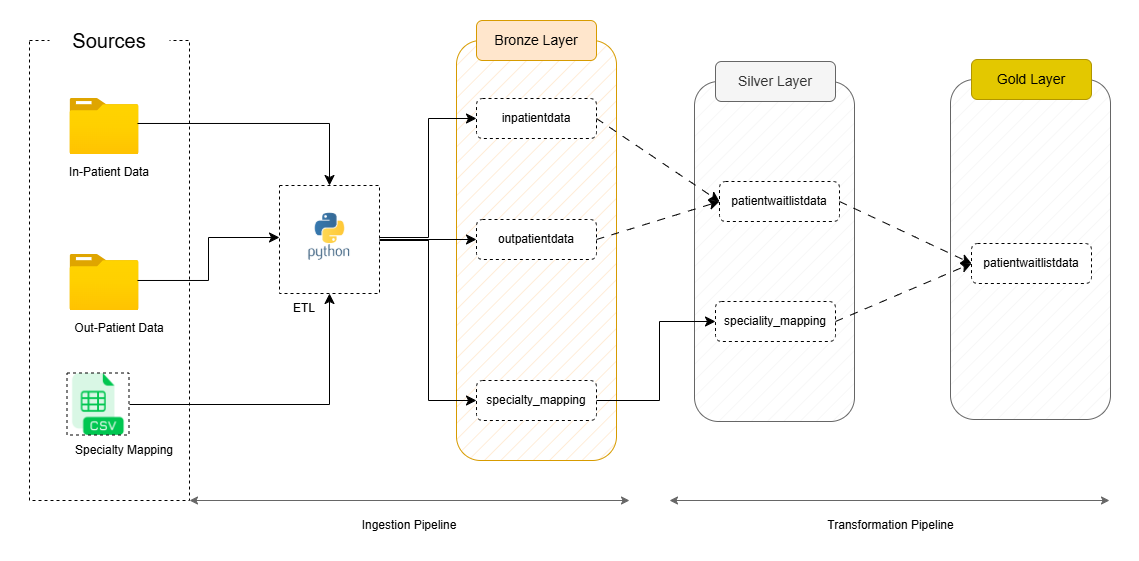

The diagram above was exported from draw.io. Its source (the exported page's mxGraphModel, read from the mxfile embedded in the PNG):
<mxGraphModel dx="1426" dy="849" grid="1" gridSize="10" guides="1" tooltips="1" connect="1" arrows="1" fold="1" page="1" pageScale="1" pageWidth="850" pageHeight="1100" math="0" shadow="0">
  <root>
    <mxCell id="0" />
    <mxCell id="1" parent="0" />
    <mxCell id="s0LoFs3lYAyKrSMye24a-1" value="" style="rounded=1;whiteSpace=wrap;html=1;fillColor=#f5f5f5;strokeColor=#666666;fillStyle=hatch;fontColor=#333333;" parent="1" vertex="1">
      <mxGeometry x="961" y="179" width="160" height="340" as="geometry" />
    </mxCell>
    <mxCell id="s0LoFs3lYAyKrSMye24a-2" value="" style="rounded=0;whiteSpace=wrap;html=1;fillColor=none;dashed=1;" parent="1" vertex="1">
      <mxGeometry x="40" y="140" width="160" height="460" as="geometry" />
    </mxCell>
    <mxCell id="s0LoFs3lYAyKrSMye24a-3" value="Sources" style="rounded=0;whiteSpace=wrap;html=1;fontSize=20;strokeColor=none;" parent="1" vertex="1">
      <mxGeometry x="60" y="120" width="120" height="40" as="geometry" />
    </mxCell>
    <mxCell id="s0LoFs3lYAyKrSMye24a-7" value="" style="rounded=1;whiteSpace=wrap;html=1;fillColor=#ffe6cc;strokeColor=#d79b00;fillStyle=hatch;" parent="1" vertex="1">
      <mxGeometry x="467" y="140" width="160" height="420" as="geometry" />
    </mxCell>
    <mxCell id="s0LoFs3lYAyKrSMye24a-8" style="edgeStyle=none;curved=1;rounded=0;orthogonalLoop=1;jettySize=auto;html=1;exitX=0.5;exitY=0;exitDx=0;exitDy=0;fontSize=12;startSize=8;endSize=8;" parent="1" edge="1">
      <mxGeometry relative="1" as="geometry">
        <mxPoint x="547" y="140" as="sourcePoint" />
        <mxPoint x="547" y="140" as="targetPoint" />
      </mxGeometry>
    </mxCell>
    <mxCell id="s0LoFs3lYAyKrSMye24a-9" value="Bronze Layer" style="rounded=1;whiteSpace=wrap;html=1;fontSize=14;strokeColor=#d79b00;fillColor=#ffe6cc;fillStyle=solid;" parent="1" vertex="1">
      <mxGeometry x="487" y="120" width="120" height="40" as="geometry" />
    </mxCell>
    <mxCell id="s0LoFs3lYAyKrSMye24a-12" value="inpatientdata" style="rounded=1;whiteSpace=wrap;html=1;fontSize=12;strokeColor=default;dashed=1;" parent="1" vertex="1">
      <mxGeometry x="487" y="198" width="120" height="40" as="geometry" />
    </mxCell>
    <mxCell id="s0LoFs3lYAyKrSMye24a-22" value="outpatientdata" style="rounded=1;whiteSpace=wrap;html=1;fontSize=12;strokeColor=default;dashed=1;" parent="1" vertex="1">
      <mxGeometry x="487" y="319" width="120" height="40" as="geometry" />
    </mxCell>
    <mxCell id="s0LoFs3lYAyKrSMye24a-23" value="" style="group;shadow=0;" parent="1" connectable="0" vertex="1">
      <mxGeometry x="30.5" y="198" width="119" height="56" as="geometry" />
    </mxCell>
    <mxCell id="s0LoFs3lYAyKrSMye24a-24" value="" style="image;aspect=fixed;html=1;points=[];align=center;fontSize=12;image=img/lib/azure2/general/Folder_Blank.svg;" parent="s0LoFs3lYAyKrSMye24a-23" vertex="1">
      <mxGeometry x="50" width="69" height="56.00000000000001" as="geometry" />
    </mxCell>
    <mxCell id="s0LoFs3lYAyKrSMye24a-26" value="" style="group;shadow=0;" parent="1" connectable="0" vertex="1">
      <mxGeometry x="30.5" y="354" width="119" height="56" as="geometry" />
    </mxCell>
    <mxCell id="s0LoFs3lYAyKrSMye24a-27" value="" style="image;aspect=fixed;html=1;points=[];align=center;fontSize=12;image=img/lib/azure2/general/Folder_Blank.svg;" parent="s0LoFs3lYAyKrSMye24a-26" vertex="1">
      <mxGeometry x="50" width="69" height="56.00000000000001" as="geometry" />
    </mxCell>
    <mxCell id="s0LoFs3lYAyKrSMye24a-32" value="" style="rounded=1;whiteSpace=wrap;html=1;fillColor=#f5f5f5;strokeColor=#666666;fillStyle=hatch;fontColor=#333333;" parent="1" vertex="1">
      <mxGeometry x="705" y="181" width="160" height="340" as="geometry" />
    </mxCell>
    <mxCell id="s0LoFs3lYAyKrSMye24a-33" value="Silver Layer" style="rounded=1;whiteSpace=wrap;html=1;fontSize=14;strokeColor=#666666;fillColor=#f5f5f5;fillStyle=solid;fontColor=#333333;" parent="1" vertex="1">
      <mxGeometry x="726" y="161" width="120" height="40" as="geometry" />
    </mxCell>
    <mxCell id="s0LoFs3lYAyKrSMye24a-44" style="edgeStyle=none;curved=1;rounded=0;orthogonalLoop=1;jettySize=auto;html=1;fontSize=12;startSize=8;endSize=8;flowAnimation=1;exitX=1;exitY=0.5;exitDx=0;exitDy=0;entryX=0;entryY=0.5;entryDx=0;entryDy=0;" parent="1" edge="1" target="QCgAyk4m9EnlGu2oZPsg-12" source="s0LoFs3lYAyKrSMye24a-12">
      <mxGeometry relative="1" as="geometry">
        <mxPoint x="660.0048453608249" y="707" as="sourcePoint" />
        <mxPoint x="720" y="240" as="targetPoint" />
      </mxGeometry>
    </mxCell>
    <mxCell id="s0LoFs3lYAyKrSMye24a-47" value="patientwaitlistdata" style="rounded=1;whiteSpace=wrap;html=1;fontSize=12;strokeColor=default;dashed=1;" parent="1" vertex="1">
      <mxGeometry x="982" y="343" width="120" height="40" as="geometry" />
    </mxCell>
    <mxCell id="s0LoFs3lYAyKrSMye24a-49" value="Gold Layer" style="rounded=1;whiteSpace=wrap;html=1;fontSize=14;strokeColor=#B09500;fillColor=#e3c800;fillStyle=solid;fontColor=#000000;" parent="1" vertex="1">
      <mxGeometry x="982" y="159" width="120" height="40" as="geometry" />
    </mxCell>
    <mxCell id="s0LoFs3lYAyKrSMye24a-25" value="In-Patient Data" style="rounded=0;whiteSpace=wrap;html=1;strokeColor=none;dashed=1;fillColor=none;" parent="1" vertex="1">
      <mxGeometry x="76" y="259" width="88" height="26" as="geometry" />
    </mxCell>
    <mxCell id="s2iKyAuZyi3U2HRprO1R-1" value="Out-Patient Data" style="rounded=0;whiteSpace=wrap;html=1;strokeColor=none;dashed=1;fillColor=none;" parent="1" vertex="1">
      <mxGeometry x="80" y="415" width="100" height="26" as="geometry" />
    </mxCell>
    <mxCell id="QCgAyk4m9EnlGu2oZPsg-1" value="" style="group" parent="1" vertex="1" connectable="0">
      <mxGeometry x="290" y="285" width="100" height="108" as="geometry" />
    </mxCell>
    <mxCell id="QCgAyk4m9EnlGu2oZPsg-2" value="" style="rounded=0;whiteSpace=wrap;html=1;dashed=1;" parent="QCgAyk4m9EnlGu2oZPsg-1" vertex="1">
      <mxGeometry width="100" height="108" as="geometry" />
    </mxCell>
    <mxCell id="QCgAyk4m9EnlGu2oZPsg-3" value="" style="shape=image;verticalLabelPosition=bottom;labelBackgroundColor=default;verticalAlign=top;aspect=fixed;imageAspect=0;image=data:image/png,(base64 omitted: 14720 chars);" parent="QCgAyk4m9EnlGu2oZPsg-1" vertex="1">
      <mxGeometry y="27" width="100" height="50" as="geometry" />
    </mxCell>
    <mxCell id="QCgAyk4m9EnlGu2oZPsg-4" value="ETL" style="text;html=1;whiteSpace=wrap;strokeColor=none;fillColor=none;align=center;verticalAlign=middle;rounded=0;" parent="1" vertex="1">
      <mxGeometry x="290" y="393" width="50" height="30" as="geometry" />
    </mxCell>
    <mxCell id="QCgAyk4m9EnlGu2oZPsg-8" value="" style="edgeStyle=elbowEdgeStyle;elbow=horizontal;endArrow=classic;html=1;curved=0;rounded=0;endSize=8;startSize=8;exitX=0.978;exitY=0.446;exitDx=0;exitDy=0;exitPerimeter=0;entryX=0.5;entryY=0;entryDx=0;entryDy=0;" parent="1" source="s0LoFs3lYAyKrSMye24a-24" target="QCgAyk4m9EnlGu2oZPsg-2" edge="1">
      <mxGeometry width="50" height="50" relative="1" as="geometry">
        <mxPoint x="700" y="370" as="sourcePoint" />
        <mxPoint x="350" y="270" as="targetPoint" />
        <Array as="points">
          <mxPoint x="340" y="240" />
        </Array>
      </mxGeometry>
    </mxCell>
    <mxCell id="QCgAyk4m9EnlGu2oZPsg-9" value="" style="edgeStyle=elbowEdgeStyle;elbow=horizontal;endArrow=classic;html=1;curved=0;rounded=0;endSize=8;startSize=8;exitX=0.978;exitY=0.464;exitDx=0;exitDy=0;exitPerimeter=0;entryX=0;entryY=0.5;entryDx=0;entryDy=0;" parent="1" source="s0LoFs3lYAyKrSMye24a-27" edge="1" target="QCgAyk4m9EnlGu2oZPsg-3">
      <mxGeometry width="50" height="50" relative="1" as="geometry">
        <mxPoint x="700" y="370" as="sourcePoint" />
        <mxPoint x="290" y="320" as="targetPoint" />
      </mxGeometry>
    </mxCell>
    <mxCell id="QCgAyk4m9EnlGu2oZPsg-10" value="" style="edgeStyle=elbowEdgeStyle;elbow=horizontal;endArrow=classic;html=1;curved=0;rounded=0;endSize=8;startSize=8;exitX=1;exitY=0.5;exitDx=0;exitDy=0;entryX=0;entryY=0.5;entryDx=0;entryDy=0;" parent="1" source="QCgAyk4m9EnlGu2oZPsg-3" target="s0LoFs3lYAyKrSMye24a-12" edge="1">
      <mxGeometry width="50" height="50" relative="1" as="geometry">
        <mxPoint x="700" y="370" as="sourcePoint" />
        <mxPoint x="750" y="320" as="targetPoint" />
      </mxGeometry>
    </mxCell>
    <mxCell id="QCgAyk4m9EnlGu2oZPsg-11" value="" style="edgeStyle=elbowEdgeStyle;elbow=horizontal;endArrow=classic;html=1;curved=0;rounded=0;endSize=8;startSize=8;entryX=0;entryY=0.5;entryDx=0;entryDy=0;" parent="1" target="s0LoFs3lYAyKrSMye24a-22" edge="1">
      <mxGeometry width="50" height="50" relative="1" as="geometry">
        <mxPoint x="390" y="340" as="sourcePoint" />
        <mxPoint x="727" y="510" as="targetPoint" />
      </mxGeometry>
    </mxCell>
    <mxCell id="QCgAyk4m9EnlGu2oZPsg-12" value="patientwaitlistdata" style="rounded=1;whiteSpace=wrap;html=1;fontSize=12;strokeColor=default;dashed=1;" parent="1" vertex="1">
      <mxGeometry x="730" y="281" width="120" height="40" as="geometry" />
    </mxCell>
    <mxCell id="CE4Nb6gEbjHHFaVXeKKv-1" style="edgeStyle=none;curved=1;rounded=0;orthogonalLoop=1;jettySize=auto;html=1;fontSize=12;startSize=8;endSize=8;flowAnimation=1;exitX=1;exitY=0.5;exitDx=0;exitDy=0;entryX=0;entryY=0.5;entryDx=0;entryDy=0;" edge="1" parent="1" source="s0LoFs3lYAyKrSMye24a-22" target="QCgAyk4m9EnlGu2oZPsg-12">
      <mxGeometry relative="1" as="geometry">
        <mxPoint x="840" y="610" as="sourcePoint" />
        <mxPoint x="953" y="610" as="targetPoint" />
      </mxGeometry>
    </mxCell>
    <mxCell id="CE4Nb6gEbjHHFaVXeKKv-2" value="" style="shape=image;verticalLabelPosition=bottom;labelBackgroundColor=default;verticalAlign=top;aspect=fixed;imageAspect=0;image=data:image/png,(base64 omitted: 29516 chars);imageBorder=default;dashed=1;" vertex="1" parent="1">
      <mxGeometry x="78" y="473" width="62" height="62" as="geometry" />
    </mxCell>
    <mxCell id="CE4Nb6gEbjHHFaVXeKKv-3" value="Specialty Mapping" style="rounded=0;whiteSpace=wrap;html=1;strokeColor=none;dashed=1;fillColor=none;" vertex="1" parent="1">
      <mxGeometry x="80" y="537" width="110" height="26" as="geometry" />
    </mxCell>
    <mxCell id="CE4Nb6gEbjHHFaVXeKKv-4" value="" style="edgeStyle=elbowEdgeStyle;elbow=horizontal;endArrow=classic;html=1;curved=0;rounded=0;endSize=8;startSize=8;entryX=0.5;entryY=1;entryDx=0;entryDy=0;" edge="1" parent="1" source="CE4Nb6gEbjHHFaVXeKKv-2" target="QCgAyk4m9EnlGu2oZPsg-2">
      <mxGeometry width="50" height="50" relative="1" as="geometry">
        <mxPoint x="360" y="593" as="sourcePoint" />
        <mxPoint x="290" y="320" as="targetPoint" />
        <Array as="points">
          <mxPoint x="340" y="470" />
        </Array>
      </mxGeometry>
    </mxCell>
    <mxCell id="CE4Nb6gEbjHHFaVXeKKv-8" value="specialty_mapping" style="rounded=1;whiteSpace=wrap;html=1;fontSize=12;strokeColor=default;dashed=1;" vertex="1" parent="1">
      <mxGeometry x="487" y="480" width="120" height="40" as="geometry" />
    </mxCell>
    <mxCell id="CE4Nb6gEbjHHFaVXeKKv-9" value="" style="edgeStyle=elbowEdgeStyle;elbow=horizontal;endArrow=classic;html=1;curved=0;rounded=0;endSize=8;startSize=8;entryX=0;entryY=0.5;entryDx=0;entryDy=0;exitX=1;exitY=0.5;exitDx=0;exitDy=0;" edge="1" parent="1" source="QCgAyk4m9EnlGu2oZPsg-2" target="CE4Nb6gEbjHHFaVXeKKv-8">
      <mxGeometry width="50" height="50" relative="1" as="geometry">
        <mxPoint x="590" y="430" as="sourcePoint" />
        <mxPoint x="687" y="491" as="targetPoint" />
      </mxGeometry>
    </mxCell>
    <mxCell id="CE4Nb6gEbjHHFaVXeKKv-13" value="speciality_mapping" style="rounded=1;whiteSpace=wrap;html=1;fontSize=12;strokeColor=default;dashed=1;" vertex="1" parent="1">
      <mxGeometry x="726" y="401" width="120" height="40" as="geometry" />
    </mxCell>
    <mxCell id="CE4Nb6gEbjHHFaVXeKKv-14" value="" style="edgeStyle=elbowEdgeStyle;elbow=horizontal;endArrow=classic;html=1;curved=0;rounded=0;endSize=8;startSize=8;exitX=1;exitY=0.5;exitDx=0;exitDy=0;entryX=0;entryY=0.5;entryDx=0;entryDy=0;" edge="1" parent="1" source="CE4Nb6gEbjHHFaVXeKKv-8" target="CE4Nb6gEbjHHFaVXeKKv-13">
      <mxGeometry width="50" height="50" relative="1" as="geometry">
        <mxPoint x="390" y="666" as="sourcePoint" />
        <mxPoint x="573" y="550" as="targetPoint" />
        <Array as="points">
          <mxPoint x="670" y="450" />
        </Array>
      </mxGeometry>
    </mxCell>
    <mxCell id="CE4Nb6gEbjHHFaVXeKKv-15" style="edgeStyle=none;curved=1;rounded=0;orthogonalLoop=1;jettySize=auto;html=1;fontSize=12;startSize=8;endSize=8;flowAnimation=1;exitX=1;exitY=0.5;exitDx=0;exitDy=0;entryX=0;entryY=0.5;entryDx=0;entryDy=0;" edge="1" parent="1" source="QCgAyk4m9EnlGu2oZPsg-12" target="s0LoFs3lYAyKrSMye24a-47">
      <mxGeometry relative="1" as="geometry">
        <mxPoint x="850" y="511" as="sourcePoint" />
        <mxPoint x="973" y="553" as="targetPoint" />
      </mxGeometry>
    </mxCell>
    <mxCell id="CE4Nb6gEbjHHFaVXeKKv-16" style="edgeStyle=none;curved=1;rounded=0;orthogonalLoop=1;jettySize=auto;html=1;fontSize=12;startSize=8;endSize=8;flowAnimation=1;exitX=1;exitY=0.5;exitDx=0;exitDy=0;entryX=0;entryY=0.5;entryDx=0;entryDy=0;" edge="1" parent="1" source="CE4Nb6gEbjHHFaVXeKKv-13" target="s0LoFs3lYAyKrSMye24a-47">
      <mxGeometry relative="1" as="geometry">
        <mxPoint x="950" y="461" as="sourcePoint" />
        <mxPoint x="1073" y="503" as="targetPoint" />
      </mxGeometry>
    </mxCell>
    <mxCell id="y2mqdKfzc7VmSWeamma4-1" value="" style="endArrow=classic;startArrow=classic;html=1;rounded=0;fillColor=#f5f5f5;strokeColor=#666666;" edge="1" parent="1">
      <mxGeometry width="50" height="50" relative="1" as="geometry">
        <mxPoint x="200" y="600" as="sourcePoint" />
        <mxPoint x="640" y="600" as="targetPoint" />
      </mxGeometry>
    </mxCell>
    <mxCell id="y2mqdKfzc7VmSWeamma4-2" value="" style="endArrow=classic;startArrow=classic;html=1;rounded=0;fillColor=#f5f5f5;strokeColor=#666666;" edge="1" parent="1">
      <mxGeometry width="50" height="50" relative="1" as="geometry">
        <mxPoint x="680" y="600" as="sourcePoint" />
        <mxPoint x="1120" y="600" as="targetPoint" />
      </mxGeometry>
    </mxCell>
    <mxCell id="y2mqdKfzc7VmSWeamma4-3" value="Ingestion Pipeline" style="text;html=1;whiteSpace=wrap;strokeColor=none;fillColor=none;align=center;verticalAlign=middle;rounded=0;" vertex="1" parent="1">
      <mxGeometry x="200" y="610" width="440" height="30" as="geometry" />
    </mxCell>
    <mxCell id="y2mqdKfzc7VmSWeamma4-4" value="Transformation Pipeline" style="text;html=1;whiteSpace=wrap;strokeColor=none;fillColor=none;align=center;verticalAlign=middle;rounded=0;" vertex="1" parent="1">
      <mxGeometry x="683" y="610" width="437" height="30" as="geometry" />
    </mxCell>
  </root>
</mxGraphModel>